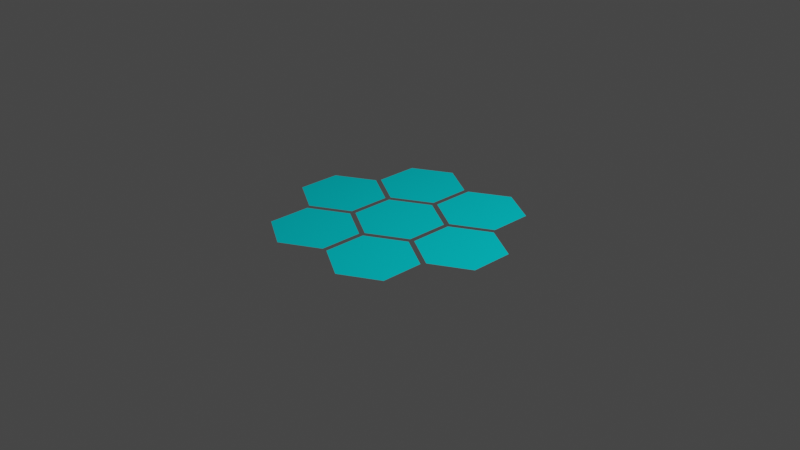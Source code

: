 # Source: NewTask.blend  (saved by Blender 2.93.21; exported with 4.5.12 LTS)
import bpy
from mathutils import Matrix  # noqa: F401  (used for matrix-valued properties, if any)

bpy.ops.wm.read_factory_settings(use_empty=True)
scene = bpy.context.scene
scene.name = 'Scene'

# ---- collections
col_collection = bpy.data.collections.new('Collection'); scene.collection.children.link(col_collection)

# ---- materials (node trees are filled in below, after node groups)
mat_material_002 = bpy.data.materials.new('Material.002')
mat_material_002.use_transparent_shadow = False
mat_material_002.diffuse_color = (0.002748, 0.7326, 0.8, 1.0)
mat_material_002.metallic = 1.0

# ---- material node trees

# ---- world
world_world = bpy.data.worlds.new('World'); scene.world = world_world
world_world.use_nodes = True; world_world.node_tree.nodes.clear()
_N = world_world.node_tree.nodes; _L = world_world.node_tree.links
n0 = _N.new('ShaderNodeOutputWorld'); n0.name = 'World Output'; n0.location = (300, 300)
n1 = _N.new('ShaderNodeBackground'); n1.name = 'Background'; n1.location = (10, 300)
n1.inputs[0].default_value = (0.05088, 0.05088, 0.05088, 1.0)
_L.new(n1.outputs[0], n0.inputs[0])
n0.is_active_output = True
world_world.color = (0.05088, 0.05088, 0.05088)
world_world.use_sun_shadow = False
world_world.sun_shadow_jitter_overblur = 0.0

# ---- cameras
cam_camera = bpy.data.cameras.new('Camera')
cam_camera.clip_end = 100.0
cam_camera.ortho_scale = 7.314

# ---- lights
light_light = bpy.data.lights.new('Light', 'POINT')
light_light.transmission_factor = 0.0
light_light.energy = 1000.0
light_light.shadow_soft_size = 0.1
light_light.shadow_maximum_resolution = 0.006
light_light.use_absolute_resolution = True

# ---- meshes
me_hex_grid_002 = bpy.data.meshes.new('Hex.Grid.002')
me_hex_grid_002.from_pydata([(-0.866, 0.4675, 0.0), (-1.271, 0.2338, 0.0), (-1.271, -0.2338, 0.0), (-0.866, -0.4675, 0.0), (-0.4612, -0.2338, 0.0), (-0.4612, 0.2338, 0.0), (-0.433, 1.217, 0.0), (-0.8379, 0.9837, 0.0), (-0.8379, 0.5163, 0.0), (-0.433, 0.2825, 0.0), (-0.02815, 0.5163, 0.0), (-0.02815, 0.9837, 0.0), (-0.433, -0.2825, 0.0), (-0.8379, -0.5163, 0.0), (-0.8379, -0.9837, 0.0), (-0.433, -1.217, 0.0), (-0.02815, -0.9837, 0.0), (-0.02815, -0.5163, 0.0), (0.0, 0.4675, 0.0), (-0.4049, 0.2338, 0.0), (-0.4049, -0.2338, 0.0), (0.0, -0.4675, 0.0), (0.4049, -0.2338, 0.0), (0.4049, 0.2338, 0.0), (0.433, 1.217, 0.0), (0.02815, 0.9837, 0.0), (0.02815, 0.5163, 0.0), (0.433, 0.2825, 0.0), (0.8379, 0.5163, 0.0), (0.8379, 0.9837, 0.0), (0.433, -0.2825, 0.0), (0.02815, -0.5163, 0.0), (0.02815, -0.9837, 0.0), (0.433, -1.217, 0.0), (0.8379, -0.9837, 0.0), (0.8379, -0.5163, 0.0), (0.866, 0.4675, 0.0), (0.4612, 0.2338, 0.0), (0.4612, -0.2338, 0.0), (0.866, -0.4675, 0.0), (1.271, -0.2338, 0.0), (1.271, 0.2338, 0.0)], [], [(0, 1, 2, 3, 4, 5), (6, 7, 8, 9, 10, 11), (12, 13, 14, 15, 16, 17), (18, 19, 20, 21, 22, 23), (24, 25, 26, 27, 28, 29), (30, 31, 32, 33, 34, 35), (36, 37, 38, 39, 40, 41)])
_uv = me_hex_grid_002.uv_layers.new(name='UVMap')
_uv.uv.foreach_set('vector', [0.1667, 0.687, 0.01083, 0.5935, 0.01083, 0.4065, 0.1667, 0.313, 0.3225, 0.4065, 0.3225, 0.5935, 0.3333, 0.987, 0.1775, 0.8935, 0.1775, 0.7065, 0.3333, 0.613, 0.4892, 0.7065, 0.4892, 0.8935, 0.3333, 0.387, 0.1775, 0.2935, 0.1775, 0.1065, 0.3333, 0.013, 0.4892, 0.1065, 0.4892, 0.2935, 0.5, 0.687, 0.3442, 0.5935, 0.3442, 0.4065, 0.5, 0.313, 0.6558, 0.4065, 0.6558, 0.5935, 0.6667, 0.987, 0.5108, 0.8935, 0.5108, 0.7065, 0.6667, 0.613, 0.8225, 0.7065, 0.8225, 0.8935, 0.6667, 0.387, 0.5108, 0.2935, 0.5108, 0.1065, 0.6667, 0.013, 0.8225, 0.1065, 0.8225, 0.2935, 0.8333, 0.687, 0.6775, 0.5935, 0.6775, 0.4065, 0.8333, 0.313, 0.9892, 0.4065, 0.9892, 0.5935])
me_hex_grid_002.materials.append(mat_material_002)
me_hex_grid_002.use_remesh_fix_poles = True
me_hex_grid_002.use_remesh_preserve_attributes = False
me_hex_grid_002.update()

# ---- objects
ob_hex_grid_002 = bpy.data.objects.new('Hex.Grid.002', me_hex_grid_002)
ob_light = bpy.data.objects.new('Light', light_light)
ob_camera = bpy.data.objects.new('Camera', cam_camera)

# ---- transforms, parenting, visibility, modifiers, constraints
ob_hex_grid_002.location = (0.0, 0.0, 0.0)
ob_light.location = (4.076, 1.005, 5.904)
ob_light.rotation_euler = (0.6503, 0.05522, 1.866)
ob_light.lock_rotations_4d = False
ob_light.empty_display_type = 'ARROWS'
ob_light.color = (0.0, 0.0, 0.0, 0.0)
ob_light.lineart.crease_threshold = 0.0
ob_camera.location = (7.359, -6.926, 4.958)
ob_camera.rotation_euler = (1.109, 0.0, 0.8149)
ob_camera.lock_rotations_4d = False
ob_camera.empty_display_type = 'ARROWS'
ob_camera.color = (0.0, 0.0, 0.0, 0.0)
ob_camera.display_type = 'WIRE'
ob_camera.lineart.crease_threshold = 0.0

# ---- collection membership
scene.collection.objects.link(ob_hex_grid_002)
col_collection.objects.link(ob_light)
col_collection.objects.link(ob_camera)

# ---- scene / render settings (as saved in the file)
scene.camera = ob_camera
scene.frame_start = 1; scene.frame_end = 250; scene.frame_set(1)
scene.render.engine = 'BLENDER_EEVEE_NEXT'
scene.cycles.use_denoising = False
scene.cycles.samples = 128
scene.cycles.sampling_pattern = 'TABULATED_SOBOL'
scene.cycles.use_adaptive_sampling = False
scene.cycles.use_light_tree = False
scene.view_settings.view_transform = 'Filmic'
bpy.context.view_layer.update()
